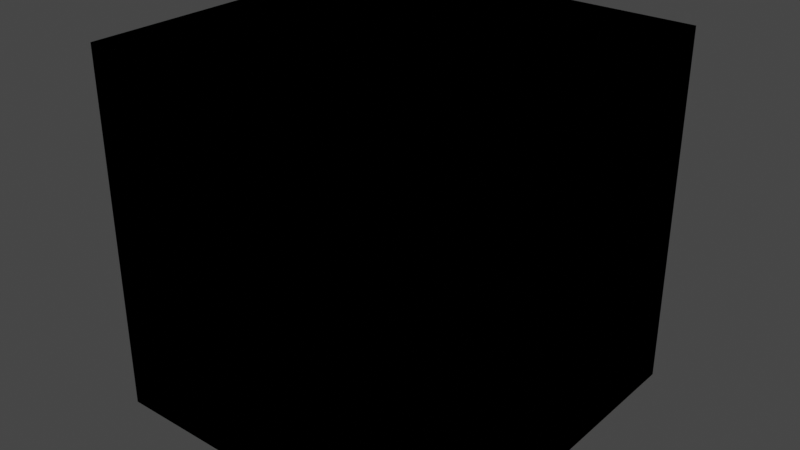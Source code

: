 # Source: ShapesMeshes.blend  (saved by Blender 2.80.75; exported with 4.5.12 LTS)
import bpy
from mathutils import Matrix  # noqa: F401  (used for matrix-valued properties, if any)

bpy.ops.wm.read_factory_settings(use_empty=True)
scene = bpy.context.scene
scene.name = 'Scene'

# ---- collections
col_collection = bpy.data.collections.new('Collection'); scene.collection.children.link(col_collection)

# ---- world
world_world = bpy.data.worlds.new('World'); scene.world = world_world
world_world.use_nodes = True; world_world.node_tree.nodes.clear()
_N = world_world.node_tree.nodes; _L = world_world.node_tree.links
n0 = _N.new('ShaderNodeOutputWorld'); n0.name = 'World Output'; n0.location = (300, 300)
n1 = _N.new('ShaderNodeBackground'); n1.name = 'Background'; n1.location = (10, 300)
n1.inputs[0].default_value = (0.05088, 0.05088, 0.05088, 1.0)
_L.new(n1.outputs[0], n0.inputs[0])
n0.is_active_output = True
world_world.color = (0.05088, 0.05088, 0.05088)
world_world.use_sun_shadow = False
world_world.sun_shadow_jitter_overblur = 0.0

# ---- meshes
me_cube = bpy.data.meshes.new('Cube')
me_cube.from_pydata([(-1.0, -1.0, -1.0), (-1.0, -1.0, 1.0), (-1.0, 1.0, -1.0), (-1.0, 1.0, 1.0), (1.0, -1.0, -1.0), (1.0, -1.0, 1.0), (1.0, 1.0, -1.0), (1.0, 1.0, 1.0), (-1.0, -0.5, -1.0), (1.0, -0.5, 1.0), (-1.0, -0.5, 1.0), (1.0, -0.5, -1.0), (-1.0, 0.5, 1.0), (1.0, 0.5, -1.0), (-1.0, 0.5, -1.0), (1.0, 0.5, 1.0), (-1.0, -1.0, 0.5), (-1.0, 1.0, 0.5), (1.0, 1.0, 0.5), (1.0, -1.0, 0.5), (-1.0, -0.5, 0.5), (1.0, -0.5, 0.5), (1.0, 0.5, 0.5), (-1.0, 0.5, 0.5), (-1.0, 1.0, -0.5), (1.0, 1.0, -0.5), (1.0, -1.0, -0.5), (-1.0, -1.0, -0.5), (1.0, -0.5, -0.5), (-1.0, -0.5, -0.5), (-1.0, 0.5, -0.5), (1.0, 0.5, -0.5), (0.5, 1.0, 1.0), (0.5, -1.0, -1.0), (0.5, -0.5, 1.0), (0.5, 0.5, 1.0), (0.5, 1.0, 0.5), (0.5, 1.0, -0.5), (0.5, 1.0, -1.0), (0.5, -1.0, 1.0), (0.5, -0.5, -1.0), (0.5, 0.5, -1.0), (0.5, -1.0, 0.5), (0.5, -1.0, -0.5), (-0.5, 1.0, -1.0), (-0.5, -1.0, 1.0), (-0.5, -0.5, -1.0), (-0.5, 0.5, -1.0), (-0.5, -1.0, 0.5), (-0.5, -1.0, -0.5), (-0.5, 1.0, 1.0), (-0.5, -1.0, -1.0), (-0.5, -0.5, 1.0), (-0.5, 0.5, 1.0), (-0.5, 1.0, 0.5), (-0.5, 1.0, -0.5)], [], [(23, 12, 3, 17), (36, 32, 7, 18), (21, 9, 5, 19), (48, 45, 1, 16), (40, 11, 4, 33), (52, 10, 1, 45), (37, 36, 18, 25), (27, 16, 20, 29), (31, 22, 21, 28), (16, 1, 10, 20), (41, 13, 11, 40), (13, 31, 28, 11), (20, 10, 12, 23), (49, 48, 16, 27), (29, 20, 23, 30), (18, 7, 15, 22), (38, 6, 13, 41), (50, 3, 12, 53), (22, 15, 9, 21), (21, 19, 26, 28), (23, 17, 24, 30), (6, 25, 31, 13), (18, 22, 31, 25), (0, 27, 29, 8), (8, 29, 30, 14), (14, 30, 24, 2), (38, 37, 25, 6), (11, 28, 26, 4), (51, 49, 27, 0), (53, 12, 10, 52), (19, 5, 39, 42), (9, 34, 39, 5), (26, 19, 42, 43), (7, 32, 35, 15), (4, 26, 43, 33), (15, 35, 34, 9), (32, 50, 53, 35), (43, 42, 48, 49), (55, 54, 36, 37), (34, 52, 45, 39), (42, 39, 45, 48), (17, 3, 50, 54), (8, 46, 51, 0), (24, 17, 54, 55), (14, 47, 46, 8), (2, 44, 47, 14), (2, 24, 55, 44), (33, 43, 49, 51), (44, 55, 37, 38), (44, 38, 41, 47), (47, 41, 40, 46), (46, 40, 33, 51), (54, 50, 32, 36), (35, 53, 52, 34)])
_uv = me_cube.uv_layers.new(name='UVMap')
_uv.uv.foreach_set('vector', [0.5625, 0.1875, 0.625, 0.1875, 0.625, 0.25, 0.5625, 0.25, 0.5625, 0.4375, 0.625, 0.4375, 0.625, 0.5, 0.5625, 0.5, 0.5625, 0.6875, 0.625, 0.6875, 0.625, 0.75, 0.5625, 0.75, 0.5625, 0.9375, 0.625, 0.9375, 0.625, 1.0, 0.5625, 1.0, 0.3125, 0.6875, 0.375, 0.6875, 0.375, 0.75, 0.3125, 0.75, 0.8125, 0.6875, 0.875, 0.6875, 0.875, 0.75, 0.8125, 0.75, 0.4375, 0.4375, 0.5625, 0.4375, 0.5625, 0.5, 0.4375, 0.5, 0.4375, 0.0, 0.5625, 0.0, 0.5625, 0.0625, 0.4375, 0.0625, 0.4375, 0.5625, 0.5625, 0.5625, 0.5625, 0.6875, 0.4375, 0.6875, 0.5625, 0.0, 0.625, 0.0, 0.625, 0.0625, 0.5625, 0.0625, 0.3125, 0.5625, 0.375, 0.5625, 0.375, 0.6875, 0.3125, 0.6875, 0.375, 0.5625, 0.4375, 0.5625, 0.4375, 0.6875, 0.375, 0.6875, 0.5625, 0.0625, 0.625, 0.0625, 0.625, 0.1875, 0.5625, 0.1875, 0.4375, 0.9375, 0.5625, 0.9375, 0.5625, 1.0, 0.4375, 1.0, 0.4375, 0.0625, 0.5625, 0.0625, 0.5625, 0.1875, 0.4375, 0.1875, 0.5625, 0.5, 0.625, 0.5, 0.625, 0.5625, 0.5625, 0.5625, 0.3125, 0.5, 0.375, 0.5, 0.375, 0.5625, 0.3125, 0.5625, 0.8125, 0.5, 0.875, 0.5, 0.875, 0.5625, 0.8125, 0.5625, 0.5625, 0.5625, 0.625, 0.5625, 0.625, 0.6875, 0.5625, 0.6875, 0.5625, 0.6875, 0.5625, 0.75, 0.4375, 0.75, 0.4375, 0.6875, 0.5625, 0.1875, 0.5625, 0.25, 0.4375, 0.25, 0.4375, 0.1875, 0.375, 0.5, 0.4375, 0.5, 0.4375, 0.5625, 0.375, 0.5625, 0.5625, 0.5, 0.5625, 0.5625, 0.4375, 0.5625, 0.4375, 0.5, 0.375, 0.0, 0.4375, 0.0, 0.4375, 0.0625, 0.375, 0.0625, 0.375, 0.0625, 0.4375, 0.0625, 0.4375, 0.1875, 0.375, 0.1875, 0.375, 0.1875, 0.4375, 0.1875, 0.4375, 0.25, 0.375, 0.25, 0.375, 0.4375, 0.4375, 0.4375, 0.4375, 0.5, 0.375, 0.5, 0.375, 0.6875, 0.4375, 0.6875, 0.4375, 0.75, 0.375, 0.75, 0.375, 0.9375, 0.4375, 0.9375, 0.4375, 1.0, 0.375, 1.0, 0.8125, 0.5625, 0.875, 0.5625, 0.875, 0.6875, 0.8125, 0.6875, 0.5625, 0.75, 0.625, 0.75, 0.625, 0.8125, 0.5625, 0.8125, 0.625, 0.6875, 0.6875, 0.6875, 0.6875, 0.75, 0.625, 0.75, 0.4375, 0.75, 0.5625, 0.75, 0.5625, 0.8125, 0.4375, 0.8125, 0.625, 0.5, 0.6875, 0.5, 0.6875, 0.5625, 0.625, 0.5625, 0.375, 0.75, 0.4375, 0.75, 0.4375, 0.8125, 0.375, 0.8125, 0.625, 0.5625, 0.6875, 0.5625, 0.6875, 0.6875, 0.625, 0.6875, 0.6875, 0.5, 0.8125, 0.5, 0.8125, 0.5625, 0.6875, 0.5625, 0.4375, 0.8125, 0.5625, 0.8125, 0.5625, 0.9375, 0.4375, 0.9375, 0.4375, 0.3125, 0.5625, 0.3125, 0.5625, 0.4375, 0.4375, 0.4375, 0.6875, 0.6875, 0.8125, 0.6875, 0.8125, 0.75, 0.6875, 0.75, 0.5625, 0.8125, 0.625, 0.8125, 0.625, 0.9375, 0.5625, 0.9375, 0.5625, 0.25, 0.625, 0.25, 0.625, 0.3125, 0.5625, 0.3125, 0.125, 0.6875, 0.1875, 0.6875, 0.1875, 0.75, 0.125, 0.75, 0.4375, 0.25, 0.5625, 0.25, 0.5625, 0.3125, 0.4375, 0.3125, 0.125, 0.5625, 0.1875, 0.5625, 0.1875, 0.6875, 0.125, 0.6875, 0.125, 0.5, 0.1875, 0.5, 0.1875, 0.5625, 0.125, 0.5625, 0.375, 0.25, 0.4375, 0.25, 0.4375, 0.3125, 0.375, 0.3125, 0.375, 0.8125, 0.4375, 0.8125, 0.4375, 0.9375, 0.375, 0.9375, 0.375, 0.3125, 0.4375, 0.3125, 0.4375, 0.4375, 0.375, 0.4375, 0.1875, 0.5, 0.3125, 0.5, 0.3125, 0.5625, 0.1875, 0.5625, 0.1875, 0.5625, 0.3125, 0.5625, 0.3125, 0.6875, 0.1875, 0.6875, 0.1875, 0.6875, 0.3125, 0.6875, 0.3125, 0.75, 0.1875, 0.75, 0.5625, 0.3125, 0.625, 0.3125, 0.625, 0.4375, 0.5625, 0.4375, 0.6875, 0.5625, 0.8125, 0.5625, 0.8125, 0.6875, 0.6875, 0.6875])
me_cube.use_remesh_preserve_volume = False
me_cube.use_remesh_preserve_attributes = False
me_cube.use_mirror_vertex_groups = False
me_cube.update()
me_cube_001 = bpy.data.meshes.new('Cube.001')
me_cube_001.from_pydata([(-1.0, -1.0, -1.0), (-1.0, -1.0, 1.0), (-1.0, 1.0, -1.0), (-1.0, 1.0, 1.0), (1.0, -1.0, -1.0), (1.0, -1.0, 1.0), (1.0, 1.0, -1.0), (1.0, 1.0, 1.0), (-1.0, -0.5, -1.0), (1.0, -0.5, 1.0), (-1.0, -0.5, 1.0), (1.0, -0.5, -1.0), (-1.0, 0.5, 1.0), (1.0, 0.5, -1.0), (-1.0, 0.5, -1.0), (1.0, 0.5, 1.0), (-1.0, -1.0, 0.5), (-1.0, 1.0, 0.5), (1.0, 1.0, 0.5), (1.0, -1.0, 0.5), (-1.0, -0.5, 0.5), (1.0, -0.5, 0.5), (1.0, 0.5, 0.5), (-1.0, 0.5, 0.5), (-1.0, 1.0, -0.5), (1.0, 1.0, -0.5), (1.0, -1.0, -0.5), (-1.0, -1.0, -0.5), (1.0, -0.5, -0.5), (-1.0, -0.5, -0.5), (-1.0, 0.5, -0.5), (1.0, 0.5, -0.5), (0.5, 1.0, 1.0), (0.5, -1.0, -1.0), (0.5, -0.5, 1.0), (0.5, 0.5, 1.0), (0.5, 1.0, 0.5), (0.5, 1.0, -0.5), (0.5, 1.0, -1.0), (0.5, -1.0, 1.0), (0.5, -0.5, -1.0), (0.5, 0.5, -1.0), (0.5, -1.0, 0.5), (0.5, -1.0, -0.5), (-0.5, 1.0, -1.0), (-0.5, -1.0, 1.0), (-0.5, -0.5, -1.0), (-0.5, 0.5, -1.0), (-0.5, -1.0, 0.5), (-0.5, -1.0, -0.5), (-0.5, 1.0, 1.0), (-0.5, -1.0, -1.0), (-0.5, -0.5, 1.0), (-0.5, 0.5, 1.0), (-0.5, 1.0, 0.5), (-0.5, 1.0, -0.5)], [], [(23, 12, 3, 17), (36, 32, 7, 18), (21, 9, 5, 19), (48, 45, 1, 16), (40, 11, 4, 33), (52, 10, 1, 45), (37, 36, 18, 25), (27, 16, 20, 29), (31, 22, 21, 28), (16, 1, 10, 20), (41, 13, 11, 40), (13, 31, 28, 11), (20, 10, 12, 23), (49, 48, 16, 27), (29, 20, 23, 30), (18, 7, 15, 22), (38, 6, 13, 41), (50, 3, 12, 53), (22, 15, 9, 21), (21, 19, 26, 28), (23, 17, 24, 30), (6, 25, 31, 13), (18, 22, 31, 25), (0, 27, 29, 8), (8, 29, 30, 14), (14, 30, 24, 2), (38, 37, 25, 6), (11, 28, 26, 4), (51, 49, 27, 0), (53, 12, 10, 52), (19, 5, 39, 42), (9, 34, 39, 5), (26, 19, 42, 43), (7, 32, 35, 15), (4, 26, 43, 33), (15, 35, 34, 9), (32, 50, 53, 35), (43, 42, 48, 49), (55, 54, 36, 37), (34, 52, 45, 39), (42, 39, 45, 48), (17, 3, 50, 54), (8, 46, 51, 0), (24, 17, 54, 55), (14, 47, 46, 8), (2, 44, 47, 14), (2, 24, 55, 44), (33, 43, 49, 51), (44, 55, 37, 38), (44, 38, 41, 47), (47, 41, 40, 46), (46, 40, 33, 51), (54, 50, 32, 36), (35, 53, 52, 34)])
_uv = me_cube_001.uv_layers.new(name='UVMap')
_uv.uv.foreach_set('vector', [0.5625, 0.1875, 0.625, 0.1875, 0.625, 0.25, 0.5625, 0.25, 0.5625, 0.4375, 0.625, 0.4375, 0.625, 0.5, 0.5625, 0.5, 0.5625, 0.6875, 0.625, 0.6875, 0.625, 0.75, 0.5625, 0.75, 0.5625, 0.9375, 0.625, 0.9375, 0.625, 1.0, 0.5625, 1.0, 0.3125, 0.6875, 0.375, 0.6875, 0.375, 0.75, 0.3125, 0.75, 0.8125, 0.6875, 0.875, 0.6875, 0.875, 0.75, 0.8125, 0.75, 0.4375, 0.4375, 0.5625, 0.4375, 0.5625, 0.5, 0.4375, 0.5, 0.4375, 0.0, 0.5625, 0.0, 0.5625, 0.0625, 0.4375, 0.0625, 0.4375, 0.5625, 0.5625, 0.5625, 0.5625, 0.6875, 0.4375, 0.6875, 0.5625, 0.0, 0.625, 0.0, 0.625, 0.0625, 0.5625, 0.0625, 0.3125, 0.5625, 0.375, 0.5625, 0.375, 0.6875, 0.3125, 0.6875, 0.375, 0.5625, 0.4375, 0.5625, 0.4375, 0.6875, 0.375, 0.6875, 0.5625, 0.0625, 0.625, 0.0625, 0.625, 0.1875, 0.5625, 0.1875, 0.4375, 0.9375, 0.5625, 0.9375, 0.5625, 1.0, 0.4375, 1.0, 0.4375, 0.0625, 0.5625, 0.0625, 0.5625, 0.1875, 0.4375, 0.1875, 0.5625, 0.5, 0.625, 0.5, 0.625, 0.5625, 0.5625, 0.5625, 0.3125, 0.5, 0.375, 0.5, 0.375, 0.5625, 0.3125, 0.5625, 0.8125, 0.5, 0.875, 0.5, 0.875, 0.5625, 0.8125, 0.5625, 0.5625, 0.5625, 0.625, 0.5625, 0.625, 0.6875, 0.5625, 0.6875, 0.5625, 0.6875, 0.5625, 0.75, 0.4375, 0.75, 0.4375, 0.6875, 0.5625, 0.1875, 0.5625, 0.25, 0.4375, 0.25, 0.4375, 0.1875, 0.375, 0.5, 0.4375, 0.5, 0.4375, 0.5625, 0.375, 0.5625, 0.5625, 0.5, 0.5625, 0.5625, 0.4375, 0.5625, 0.4375, 0.5, 0.375, 0.0, 0.4375, 0.0, 0.4375, 0.0625, 0.375, 0.0625, 0.375, 0.0625, 0.4375, 0.0625, 0.4375, 0.1875, 0.375, 0.1875, 0.375, 0.1875, 0.4375, 0.1875, 0.4375, 0.25, 0.375, 0.25, 0.375, 0.4375, 0.4375, 0.4375, 0.4375, 0.5, 0.375, 0.5, 0.375, 0.6875, 0.4375, 0.6875, 0.4375, 0.75, 0.375, 0.75, 0.375, 0.9375, 0.4375, 0.9375, 0.4375, 1.0, 0.375, 1.0, 0.8125, 0.5625, 0.875, 0.5625, 0.875, 0.6875, 0.8125, 0.6875, 0.5625, 0.75, 0.625, 0.75, 0.625, 0.8125, 0.5625, 0.8125, 0.625, 0.6875, 0.6875, 0.6875, 0.6875, 0.75, 0.625, 0.75, 0.4375, 0.75, 0.5625, 0.75, 0.5625, 0.8125, 0.4375, 0.8125, 0.625, 0.5, 0.6875, 0.5, 0.6875, 0.5625, 0.625, 0.5625, 0.375, 0.75, 0.4375, 0.75, 0.4375, 0.8125, 0.375, 0.8125, 0.625, 0.5625, 0.6875, 0.5625, 0.6875, 0.6875, 0.625, 0.6875, 0.6875, 0.5, 0.8125, 0.5, 0.8125, 0.5625, 0.6875, 0.5625, 0.4375, 0.8125, 0.5625, 0.8125, 0.5625, 0.9375, 0.4375, 0.9375, 0.4375, 0.3125, 0.5625, 0.3125, 0.5625, 0.4375, 0.4375, 0.4375, 0.6875, 0.6875, 0.8125, 0.6875, 0.8125, 0.75, 0.6875, 0.75, 0.5625, 0.8125, 0.625, 0.8125, 0.625, 0.9375, 0.5625, 0.9375, 0.5625, 0.25, 0.625, 0.25, 0.625, 0.3125, 0.5625, 0.3125, 0.125, 0.6875, 0.1875, 0.6875, 0.1875, 0.75, 0.125, 0.75, 0.4375, 0.25, 0.5625, 0.25, 0.5625, 0.3125, 0.4375, 0.3125, 0.125, 0.5625, 0.1875, 0.5625, 0.1875, 0.6875, 0.125, 0.6875, 0.125, 0.5, 0.1875, 0.5, 0.1875, 0.5625, 0.125, 0.5625, 0.375, 0.25, 0.4375, 0.25, 0.4375, 0.3125, 0.375, 0.3125, 0.375, 0.8125, 0.4375, 0.8125, 0.4375, 0.9375, 0.375, 0.9375, 0.375, 0.3125, 0.4375, 0.3125, 0.4375, 0.4375, 0.375, 0.4375, 0.1875, 0.5, 0.3125, 0.5, 0.3125, 0.5625, 0.1875, 0.5625, 0.1875, 0.5625, 0.3125, 0.5625, 0.3125, 0.6875, 0.1875, 0.6875, 0.1875, 0.6875, 0.3125, 0.6875, 0.3125, 0.75, 0.1875, 0.75, 0.5625, 0.3125, 0.625, 0.3125, 0.625, 0.4375, 0.5625, 0.4375, 0.6875, 0.5625, 0.8125, 0.5625, 0.8125, 0.6875, 0.6875, 0.6875])
me_cube_001.use_remesh_preserve_volume = False
me_cube_001.use_remesh_preserve_attributes = False
me_cube_001.use_mirror_vertex_groups = False
me_cube_001.update()

# ---- objects
ob_cube_smooth = bpy.data.objects.new('Cube_Smooth', me_cube)
ob_cube_smooth_001 = bpy.data.objects.new('Cube_Smooth.001', me_cube_001)

# ---- transforms, parenting, visibility, modifiers, constraints
ob_cube_smooth.location = (0.0, 0.0, 0.0)
ob_cube_smooth.lineart.crease_threshold = 0.0
ob_cube_smooth_001.location = (0.0, 0.0, 0.0)
ob_cube_smooth_001.lineart.crease_threshold = 0.0

# ---- collection membership
col_collection.objects.link(ob_cube_smooth)
col_collection.objects.link(ob_cube_smooth_001)

# ---- scene / render settings (as saved in the file)
scene.frame_start = 1; scene.frame_end = 250; scene.frame_set(0)
scene.render.engine = 'BLENDER_EEVEE_NEXT'
scene.cycles.use_denoising = False
scene.cycles.samples = 128
scene.cycles.sampling_pattern = 'TABULATED_SOBOL'
scene.cycles.use_adaptive_sampling = False
scene.cycles.use_light_tree = False
scene.view_settings.view_transform = 'Filmic'
bpy.context.view_layer.update()

# ---- added for rendering (the .blend has no active camera and no usable light): camera, sun
cam_auto = bpy.data.cameras.new('AutoCamera')
cam_auto.lens = 50.0
cam_auto.sensor_width = 36.0
cam_auto.clip_end = 1000.0
ob_auto_camera = bpy.data.objects.new('AutoCamera', cam_auto)
scene.collection.objects.link(ob_auto_camera)
ob_auto_camera.location = (3.20507, -3.84609, 2.56406)
ob_auto_camera.rotation_euler = (1.09748, -7.21219e-08, 0.694738)
scene.camera = ob_auto_camera
light_auto_sun = bpy.data.lights.new('AutoSun', 'SUN')
light_auto_sun.energy = 3.0
light_auto_sun.angle = 0.0523599
ob_auto_sun = bpy.data.objects.new('AutoSun', light_auto_sun)
scene.collection.objects.link(ob_auto_sun)
ob_auto_sun.rotation_euler = (0.872665, 0.174533, 0.523599)
bpy.context.view_layer.update()
